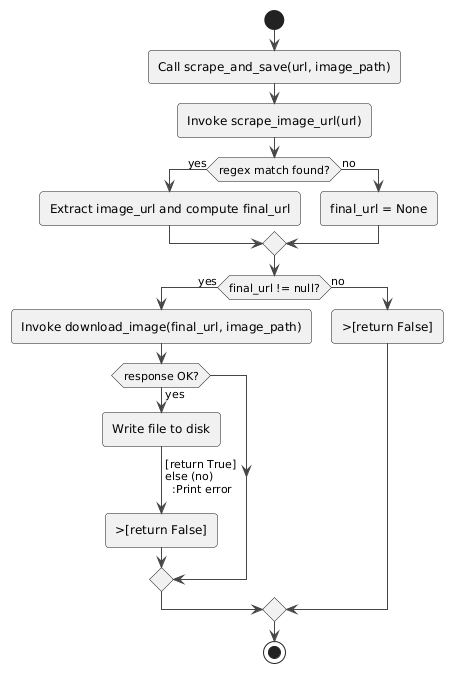

The diagram above was rendered by PlantUML. Its source (embedded in the PNG):
@startuml
!theme vibrant
start
:Call scrape_and_save(url, image_path);
:Invoke scrape_image_url(url);

if (regex match found?) then (yes)
  :Extract image_url and compute final_url;
else (no)
  :final_url = None;
endif

if (final_url != null?) then (yes)
  :Invoke download_image(final_url, image_path);
  if (response OK?) then (yes)
    :Write file to disk;
    ->[return True]
  else (no)
    :Print error;
    ->[return False]
  endif
else (no)
  ->[return False]
endif

stop
@enduml